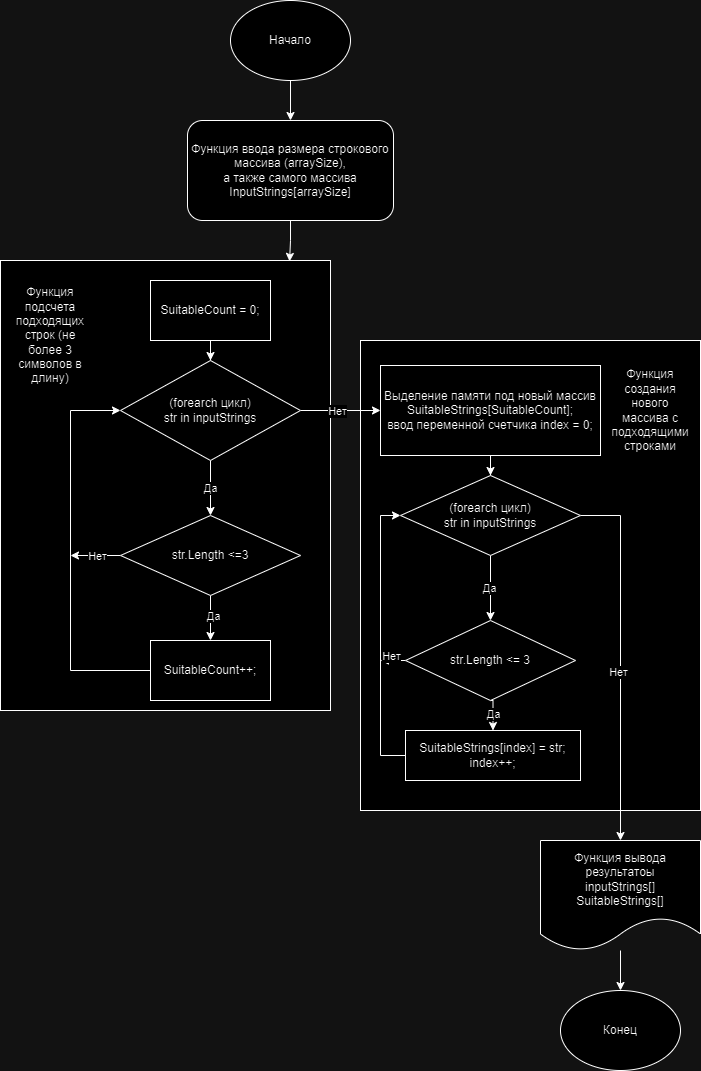

The diagram above was exported from draw.io. Its source (the exported page's mxGraphModel, read from the mxfile embedded in the PNG):
<mxGraphModel dx="2074" dy="767" grid="1" gridSize="10" guides="1" tooltips="1" connect="1" arrows="1" fold="1" page="1" pageScale="1" pageWidth="827" pageHeight="1169" math="0" shadow="0">
  <root>
    <mxCell id="0" />
    <mxCell id="1" parent="0" />
    <mxCell id="Zo-_wnoAw7jqpFSixxuj-21" value="" style="rounded=0;whiteSpace=wrap;html=1;" vertex="1" parent="1">
      <mxGeometry x="460" y="370" width="340" height="470" as="geometry" />
    </mxCell>
    <mxCell id="Zo-_wnoAw7jqpFSixxuj-8" value="" style="rounded=0;whiteSpace=wrap;html=1;" vertex="1" parent="1">
      <mxGeometry x="100" y="290" width="330" height="450" as="geometry" />
    </mxCell>
    <mxCell id="Zo-_wnoAw7jqpFSixxuj-3" style="edgeStyle=orthogonalEdgeStyle;rounded=0;orthogonalLoop=1;jettySize=auto;html=1;exitX=0.5;exitY=1;exitDx=0;exitDy=0;entryX=0.5;entryY=0;entryDx=0;entryDy=0;" edge="1" parent="1" source="Zo-_wnoAw7jqpFSixxuj-1" target="Zo-_wnoAw7jqpFSixxuj-2">
      <mxGeometry relative="1" as="geometry" />
    </mxCell>
    <mxCell id="Zo-_wnoAw7jqpFSixxuj-1" value="Начало" style="ellipse;whiteSpace=wrap;html=1;" vertex="1" parent="1">
      <mxGeometry x="330" y="30" width="120" height="80" as="geometry" />
    </mxCell>
    <mxCell id="Zo-_wnoAw7jqpFSixxuj-20" style="edgeStyle=orthogonalEdgeStyle;rounded=0;orthogonalLoop=1;jettySize=auto;html=1;entryX=0.876;entryY=0.002;entryDx=0;entryDy=0;entryPerimeter=0;" edge="1" parent="1" source="Zo-_wnoAw7jqpFSixxuj-2" target="Zo-_wnoAw7jqpFSixxuj-8">
      <mxGeometry relative="1" as="geometry" />
    </mxCell>
    <mxCell id="Zo-_wnoAw7jqpFSixxuj-2" value="Функция ввода размера строкового массива (arraySize),&lt;br&gt;а также самого массива InputStrings[arraySize]" style="rounded=1;whiteSpace=wrap;html=1;" vertex="1" parent="1">
      <mxGeometry x="287" y="150" width="206" height="100" as="geometry" />
    </mxCell>
    <mxCell id="Zo-_wnoAw7jqpFSixxuj-18" style="edgeStyle=orthogonalEdgeStyle;rounded=0;orthogonalLoop=1;jettySize=auto;html=1;" edge="1" parent="1" source="Zo-_wnoAw7jqpFSixxuj-6" target="Zo-_wnoAw7jqpFSixxuj-7">
      <mxGeometry relative="1" as="geometry" />
    </mxCell>
    <mxCell id="Zo-_wnoAw7jqpFSixxuj-6" value="SuitableCount = 0;" style="rounded=0;whiteSpace=wrap;html=1;" vertex="1" parent="1">
      <mxGeometry x="250" y="310" width="120" height="60" as="geometry" />
    </mxCell>
    <mxCell id="Zo-_wnoAw7jqpFSixxuj-13" style="edgeStyle=orthogonalEdgeStyle;rounded=0;orthogonalLoop=1;jettySize=auto;html=1;entryX=0.5;entryY=0;entryDx=0;entryDy=0;" edge="1" parent="1" source="Zo-_wnoAw7jqpFSixxuj-7" target="Zo-_wnoAw7jqpFSixxuj-9">
      <mxGeometry relative="1" as="geometry" />
    </mxCell>
    <mxCell id="Zo-_wnoAw7jqpFSixxuj-14" value="Да" style="edgeLabel;html=1;align=center;verticalAlign=middle;resizable=0;points=[];" vertex="1" connectable="0" parent="Zo-_wnoAw7jqpFSixxuj-13">
      <mxGeometry x="-0.0182" y="-1" relative="1" as="geometry">
        <mxPoint as="offset" />
      </mxGeometry>
    </mxCell>
    <mxCell id="Zo-_wnoAw7jqpFSixxuj-40" style="edgeStyle=orthogonalEdgeStyle;rounded=0;orthogonalLoop=1;jettySize=auto;html=1;" edge="1" parent="1" source="Zo-_wnoAw7jqpFSixxuj-7" target="Zo-_wnoAw7jqpFSixxuj-22">
      <mxGeometry relative="1" as="geometry" />
    </mxCell>
    <mxCell id="Zo-_wnoAw7jqpFSixxuj-41" value="Нет" style="edgeLabel;html=1;align=center;verticalAlign=middle;resizable=0;points=[];" vertex="1" connectable="0" parent="Zo-_wnoAw7jqpFSixxuj-40">
      <mxGeometry x="-0.1" relative="1" as="geometry">
        <mxPoint as="offset" />
      </mxGeometry>
    </mxCell>
    <mxCell id="Zo-_wnoAw7jqpFSixxuj-7" value="(forearch цикл)&lt;br&gt;str in inputStrings" style="rhombus;whiteSpace=wrap;html=1;" vertex="1" parent="1">
      <mxGeometry x="220" y="390" width="180" height="100" as="geometry" />
    </mxCell>
    <mxCell id="Zo-_wnoAw7jqpFSixxuj-11" style="edgeStyle=orthogonalEdgeStyle;rounded=0;orthogonalLoop=1;jettySize=auto;html=1;entryX=0.5;entryY=0;entryDx=0;entryDy=0;" edge="1" parent="1" source="Zo-_wnoAw7jqpFSixxuj-9" target="Zo-_wnoAw7jqpFSixxuj-10">
      <mxGeometry relative="1" as="geometry" />
    </mxCell>
    <mxCell id="Zo-_wnoAw7jqpFSixxuj-12" value="Да" style="edgeLabel;html=1;align=center;verticalAlign=middle;resizable=0;points=[];" vertex="1" connectable="0" parent="Zo-_wnoAw7jqpFSixxuj-11">
      <mxGeometry x="-0.1111" y="2" relative="1" as="geometry">
        <mxPoint as="offset" />
      </mxGeometry>
    </mxCell>
    <mxCell id="Zo-_wnoAw7jqpFSixxuj-16" style="edgeStyle=orthogonalEdgeStyle;rounded=0;orthogonalLoop=1;jettySize=auto;html=1;" edge="1" parent="1" source="Zo-_wnoAw7jqpFSixxuj-9">
      <mxGeometry relative="1" as="geometry">
        <mxPoint x="170" y="585" as="targetPoint" />
      </mxGeometry>
    </mxCell>
    <mxCell id="Zo-_wnoAw7jqpFSixxuj-17" value="Нет" style="edgeLabel;html=1;align=center;verticalAlign=middle;resizable=0;points=[];" vertex="1" connectable="0" parent="Zo-_wnoAw7jqpFSixxuj-16">
      <mxGeometry x="-0.0496" relative="1" as="geometry">
        <mxPoint as="offset" />
      </mxGeometry>
    </mxCell>
    <mxCell id="Zo-_wnoAw7jqpFSixxuj-9" value="str.Length &amp;lt;=3" style="rhombus;whiteSpace=wrap;html=1;" vertex="1" parent="1">
      <mxGeometry x="220" y="545" width="180" height="80" as="geometry" />
    </mxCell>
    <mxCell id="Zo-_wnoAw7jqpFSixxuj-15" style="edgeStyle=orthogonalEdgeStyle;rounded=0;orthogonalLoop=1;jettySize=auto;html=1;entryX=0;entryY=0.5;entryDx=0;entryDy=0;" edge="1" parent="1" source="Zo-_wnoAw7jqpFSixxuj-10" target="Zo-_wnoAw7jqpFSixxuj-7">
      <mxGeometry relative="1" as="geometry">
        <Array as="points">
          <mxPoint x="170" y="700" />
          <mxPoint x="170" y="440" />
        </Array>
      </mxGeometry>
    </mxCell>
    <mxCell id="Zo-_wnoAw7jqpFSixxuj-10" value="SuitableCount++;" style="rounded=0;whiteSpace=wrap;html=1;" vertex="1" parent="1">
      <mxGeometry x="250" y="670" width="120" height="60" as="geometry" />
    </mxCell>
    <mxCell id="Zo-_wnoAw7jqpFSixxuj-19" value="Функция подсчета подходящих строк (не более 3 символов в длину)" style="text;html=1;strokeColor=none;fillColor=none;align=center;verticalAlign=middle;whiteSpace=wrap;rounded=0;" vertex="1" parent="1">
      <mxGeometry x="110" y="300" width="80" height="130" as="geometry" />
    </mxCell>
    <mxCell id="Zo-_wnoAw7jqpFSixxuj-26" style="edgeStyle=orthogonalEdgeStyle;rounded=0;orthogonalLoop=1;jettySize=auto;html=1;entryX=0.5;entryY=0;entryDx=0;entryDy=0;" edge="1" parent="1" source="Zo-_wnoAw7jqpFSixxuj-22" target="Zo-_wnoAw7jqpFSixxuj-23">
      <mxGeometry relative="1" as="geometry" />
    </mxCell>
    <mxCell id="Zo-_wnoAw7jqpFSixxuj-22" value="Выделение памяти под новый массив SuitableStrings[SuitableCount];&lt;br&gt;ввод переменной счетчика index = 0;" style="rounded=0;whiteSpace=wrap;html=1;" vertex="1" parent="1">
      <mxGeometry x="480" y="395" width="220" height="90" as="geometry" />
    </mxCell>
    <mxCell id="Zo-_wnoAw7jqpFSixxuj-27" style="edgeStyle=orthogonalEdgeStyle;rounded=0;orthogonalLoop=1;jettySize=auto;html=1;exitX=0.5;exitY=1;exitDx=0;exitDy=0;entryX=0.5;entryY=0;entryDx=0;entryDy=0;" edge="1" parent="1" source="Zo-_wnoAw7jqpFSixxuj-23" target="Zo-_wnoAw7jqpFSixxuj-24">
      <mxGeometry relative="1" as="geometry" />
    </mxCell>
    <mxCell id="Zo-_wnoAw7jqpFSixxuj-28" value="Да" style="edgeLabel;html=1;align=center;verticalAlign=middle;resizable=0;points=[];" vertex="1" connectable="0" parent="Zo-_wnoAw7jqpFSixxuj-27">
      <mxGeometry x="-0.0154" y="-2" relative="1" as="geometry">
        <mxPoint as="offset" />
      </mxGeometry>
    </mxCell>
    <mxCell id="Zo-_wnoAw7jqpFSixxuj-36" style="edgeStyle=orthogonalEdgeStyle;rounded=0;orthogonalLoop=1;jettySize=auto;html=1;" edge="1" parent="1" source="Zo-_wnoAw7jqpFSixxuj-23" target="Zo-_wnoAw7jqpFSixxuj-35">
      <mxGeometry relative="1" as="geometry">
        <Array as="points">
          <mxPoint x="720" y="545" />
        </Array>
      </mxGeometry>
    </mxCell>
    <mxCell id="Zo-_wnoAw7jqpFSixxuj-37" value="Нет" style="edgeLabel;html=1;align=center;verticalAlign=middle;resizable=0;points=[];" vertex="1" connectable="0" parent="Zo-_wnoAw7jqpFSixxuj-36">
      <mxGeometry x="0.074" y="-3" relative="1" as="geometry">
        <mxPoint as="offset" />
      </mxGeometry>
    </mxCell>
    <mxCell id="Zo-_wnoAw7jqpFSixxuj-23" value="(forearch цикл)&lt;br&gt;str in inputStrings" style="rhombus;whiteSpace=wrap;html=1;" vertex="1" parent="1">
      <mxGeometry x="500" y="505" width="180" height="80" as="geometry" />
    </mxCell>
    <mxCell id="Zo-_wnoAw7jqpFSixxuj-29" style="edgeStyle=orthogonalEdgeStyle;rounded=0;orthogonalLoop=1;jettySize=auto;html=1;exitX=0.5;exitY=1;exitDx=0;exitDy=0;entryX=0.5;entryY=0;entryDx=0;entryDy=0;" edge="1" parent="1" source="Zo-_wnoAw7jqpFSixxuj-24" target="Zo-_wnoAw7jqpFSixxuj-25">
      <mxGeometry relative="1" as="geometry" />
    </mxCell>
    <mxCell id="Zo-_wnoAw7jqpFSixxuj-30" value="Да" style="edgeLabel;html=1;align=center;verticalAlign=middle;resizable=0;points=[];" vertex="1" connectable="0" parent="Zo-_wnoAw7jqpFSixxuj-29">
      <mxGeometry x="-0.0462" relative="1" as="geometry">
        <mxPoint y="1" as="offset" />
      </mxGeometry>
    </mxCell>
    <mxCell id="Zo-_wnoAw7jqpFSixxuj-32" style="edgeStyle=orthogonalEdgeStyle;rounded=0;orthogonalLoop=1;jettySize=auto;html=1;" edge="1" parent="1" source="Zo-_wnoAw7jqpFSixxuj-24">
      <mxGeometry relative="1" as="geometry">
        <mxPoint x="480" y="690" as="targetPoint" />
      </mxGeometry>
    </mxCell>
    <mxCell id="Zo-_wnoAw7jqpFSixxuj-33" value="Нет" style="edgeLabel;html=1;align=center;verticalAlign=middle;resizable=0;points=[];" vertex="1" connectable="0" parent="Zo-_wnoAw7jqpFSixxuj-32">
      <mxGeometry x="-0.1381" y="-4" relative="1" as="geometry">
        <mxPoint x="-4" y="-1" as="offset" />
      </mxGeometry>
    </mxCell>
    <mxCell id="Zo-_wnoAw7jqpFSixxuj-24" value="str.Length &amp;lt;= 3" style="rhombus;whiteSpace=wrap;html=1;" vertex="1" parent="1">
      <mxGeometry x="505" y="650" width="170" height="80" as="geometry" />
    </mxCell>
    <mxCell id="Zo-_wnoAw7jqpFSixxuj-31" style="edgeStyle=orthogonalEdgeStyle;rounded=0;orthogonalLoop=1;jettySize=auto;html=1;entryX=0;entryY=0.5;entryDx=0;entryDy=0;" edge="1" parent="1" source="Zo-_wnoAw7jqpFSixxuj-25" target="Zo-_wnoAw7jqpFSixxuj-23">
      <mxGeometry relative="1" as="geometry">
        <Array as="points">
          <mxPoint x="480" y="785" />
          <mxPoint x="480" y="545" />
        </Array>
      </mxGeometry>
    </mxCell>
    <mxCell id="Zo-_wnoAw7jqpFSixxuj-25" value="SuitableStrings[index] = str;&lt;br&gt;index++;" style="rounded=0;whiteSpace=wrap;html=1;" vertex="1" parent="1">
      <mxGeometry x="505" y="760" width="175" height="50" as="geometry" />
    </mxCell>
    <mxCell id="Zo-_wnoAw7jqpFSixxuj-34" value="Функция создания нового массива с подходящими строками" style="text;html=1;strokeColor=none;fillColor=none;align=center;verticalAlign=middle;whiteSpace=wrap;rounded=0;" vertex="1" parent="1">
      <mxGeometry x="720" y="385" width="60" height="110" as="geometry" />
    </mxCell>
    <mxCell id="Zo-_wnoAw7jqpFSixxuj-39" style="edgeStyle=orthogonalEdgeStyle;rounded=0;orthogonalLoop=1;jettySize=auto;html=1;entryX=0.5;entryY=0;entryDx=0;entryDy=0;" edge="1" parent="1" source="Zo-_wnoAw7jqpFSixxuj-35" target="Zo-_wnoAw7jqpFSixxuj-38">
      <mxGeometry relative="1" as="geometry" />
    </mxCell>
    <mxCell id="Zo-_wnoAw7jqpFSixxuj-35" value="Функция вывода результатоы&lt;br&gt;inputStrings[]&lt;br&gt;SuitableStrings[]" style="shape=document;whiteSpace=wrap;html=1;boundedLbl=1;" vertex="1" parent="1">
      <mxGeometry x="640" y="870" width="160" height="110" as="geometry" />
    </mxCell>
    <mxCell id="Zo-_wnoAw7jqpFSixxuj-38" value="Конец" style="ellipse;whiteSpace=wrap;html=1;" vertex="1" parent="1">
      <mxGeometry x="660" y="1020" width="120" height="80" as="geometry" />
    </mxCell>
  </root>
</mxGraphModel>